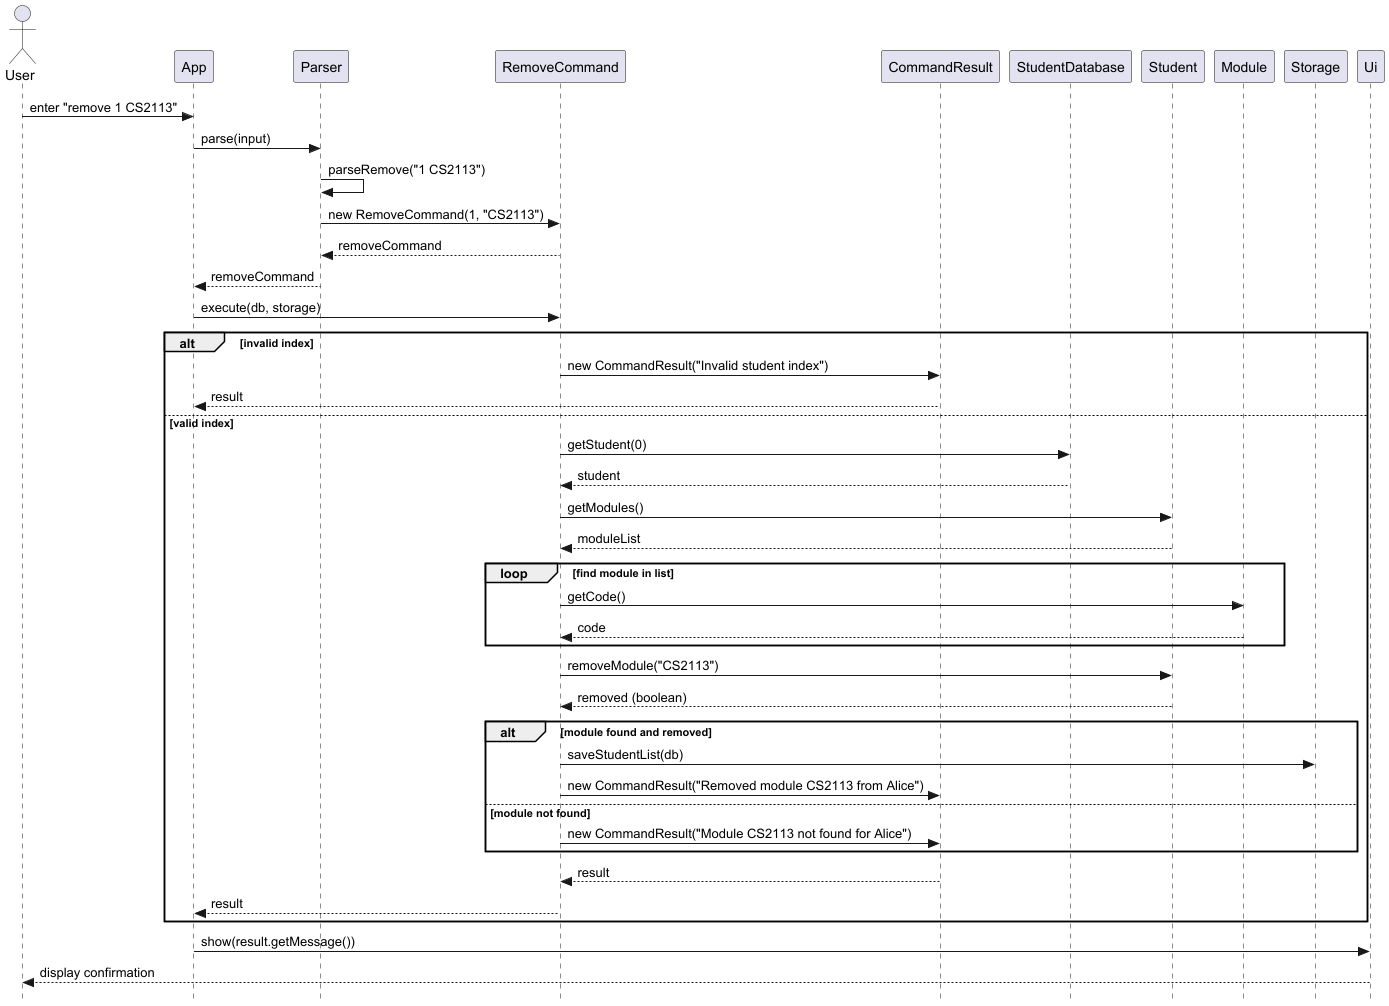

The diagram above was rendered by PlantUML. Its source (embedded in the PNG):
@startuml RemoveCommandSequence
skinparam style strictuml
actor User

User -> App : enter "remove 1 CS2113"
App -> Parser : parse(input)
Parser -> Parser : parseRemove("1 CS2113")
Parser -> RemoveCommand : new RemoveCommand(1, "CS2113")
RemoveCommand --> Parser : removeCommand
Parser --> App : removeCommand
App -> RemoveCommand : execute(db, storage)

alt invalid index
    RemoveCommand -> CommandResult : new CommandResult("Invalid student index")
    CommandResult --> App : result
else valid index
    RemoveCommand -> StudentDatabase : getStudent(0)
    StudentDatabase --> RemoveCommand : student
    RemoveCommand -> Student : getModules()
    Student --> RemoveCommand : moduleList

    loop find module in list
        RemoveCommand -> Module : getCode()
        Module --> RemoveCommand : code
    end

    RemoveCommand -> Student : removeModule("CS2113")
    Student --> RemoveCommand : removed (boolean)

    alt module found and removed
        RemoveCommand -> Storage : saveStudentList(db)
        RemoveCommand -> CommandResult : new CommandResult("Removed module CS2113 from Alice")
    else module not found
        RemoveCommand -> CommandResult : new CommandResult("Module CS2113 not found for Alice")
    end

    CommandResult --> RemoveCommand : result
    RemoveCommand --> App : result
end

App -> Ui : show(result.getMessage())
Ui --> User : display confirmation
@enduml